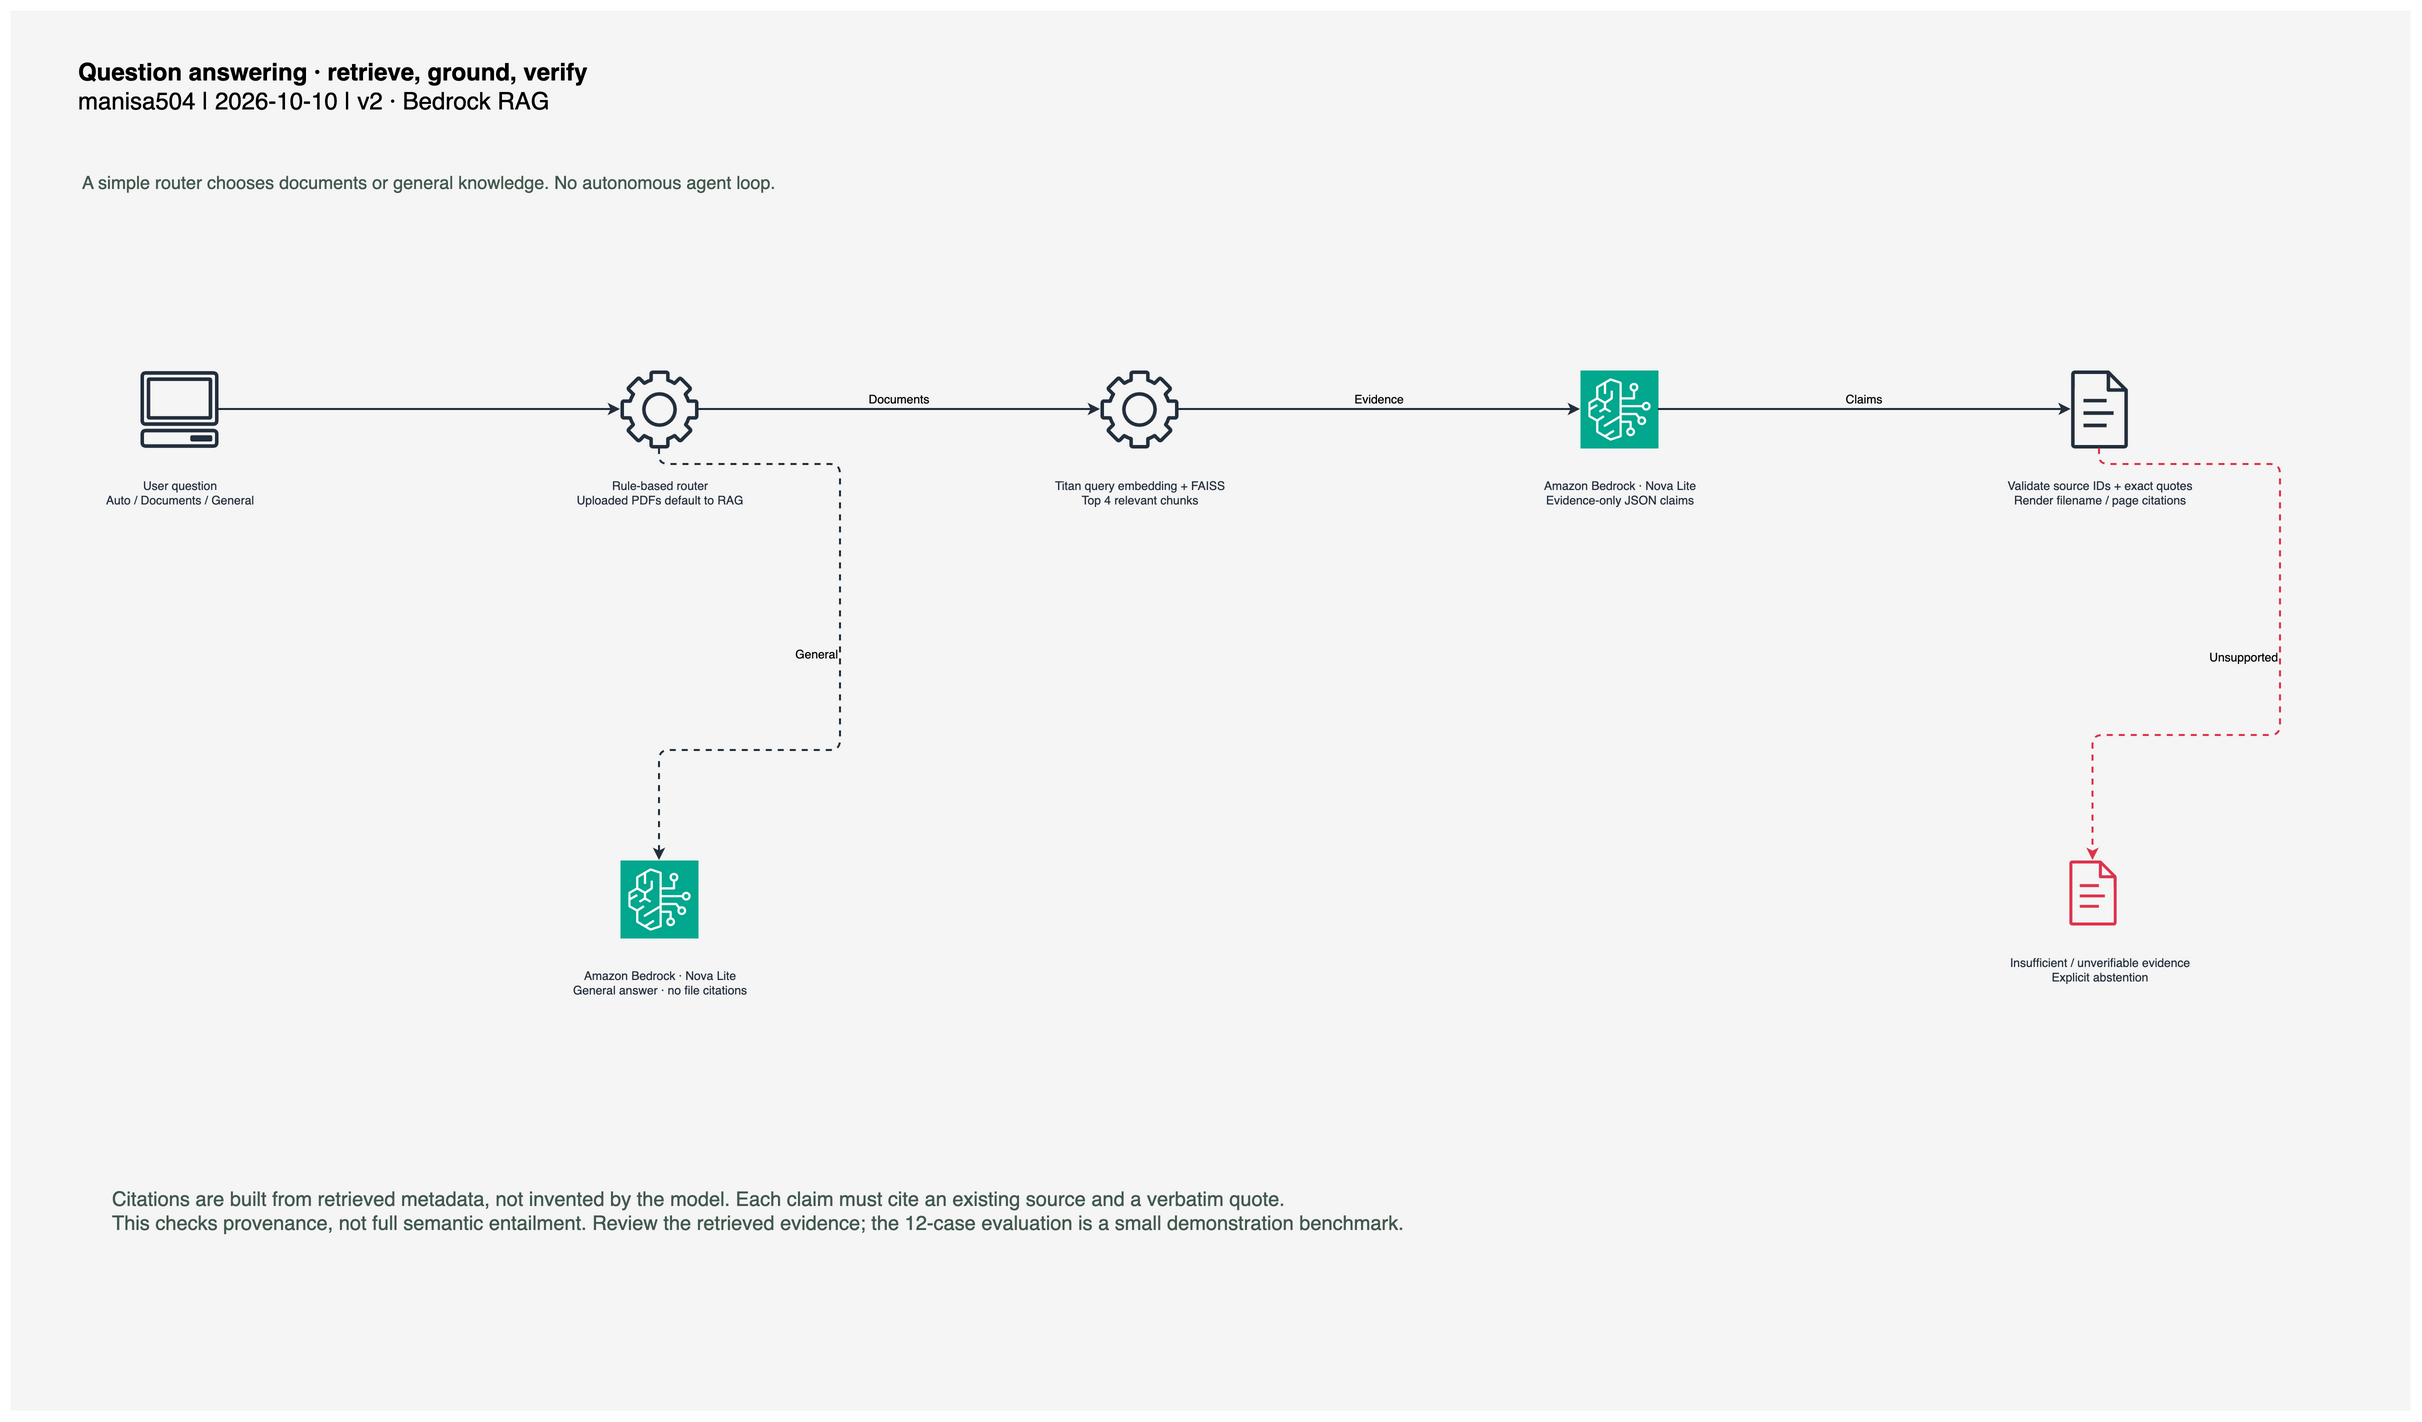

The diagram above was exported from draw.io. Its source (the exported page's mxGraphModel, read from the mxfile embedded in the PNG):
<mxGraphModel dx="2800" dy="1600" page="1" pageWidth="2400" pageHeight="1400">
  <root>
    <mxCell id="0" />
    <mxCell id="1" parent="0" />
    <mxCell id="background" value="" style="html=1;whiteSpace=wrap;sketch=0;fillColor=#F5F5F5;strokeColor=none;" vertex="1" parent="1">
      <mxGeometry as="geometry" x="0" y="0" width="2400" height="1400" />
    </mxCell>
    <mxCell id="title" value="&lt;b&gt;Question answering · retrieve, ground, verify&lt;/b&gt;&lt;br&gt;manisa504 | 2026-10-10 | v2 · Bedrock RAG" style="html=1;whiteSpace=wrap;sketch=0;text;align=left;verticalAlign=top;fontSize=24;spacing=8;" vertex="1" parent="1">
      <mxGeometry as="geometry" x="60" y="35" width="1600" height="100" />
    </mxCell>
    <mxCell id="subtitle" value="A simple router chooses documents or general knowledge. No autonomous agent loop." style="html=1;whiteSpace=wrap;sketch=0;text;align=left;fontSize=18;fontColor=#42594E;" vertex="1" parent="1">
      <mxGeometry as="geometry" x="70" y="155" width="2180" height="80" />
    </mxCell>
    <mxCell id="question" value="" style="html=1;whiteSpace=wrap;sketch=0;shape=mxgraph.aws4.client;strokeColor=none;fillColor=#232F3D;" vertex="1" parent="1">
      <mxGeometry as="geometry" x="130" y="360" width="78" height="78" />
    </mxCell>
    <mxCell id="question-label" value="User question&lt;br&gt;Auto / Documents / General" style="html=1;whiteSpace=wrap;sketch=0;text;align=center;verticalAlign=top;fontSize=12;fontColor=#232F3D;" vertex="1" parent="1">
      <mxGeometry as="geometry" x="35" y="462" width="270" height="85" />
    </mxCell>
    <mxCell id="router" value="" style="html=1;whiteSpace=wrap;sketch=0;shape=mxgraph.aws4.gear;strokeColor=none;fillColor=#232F3D;" vertex="1" parent="1">
      <mxGeometry as="geometry" x="610" y="360" width="78" height="78" />
    </mxCell>
    <mxCell id="router-label" value="Rule-based router&lt;br&gt;Uploaded PDFs default to RAG" style="html=1;whiteSpace=wrap;sketch=0;text;align=center;verticalAlign=top;fontSize=12;fontColor=#232F3D;" vertex="1" parent="1">
      <mxGeometry as="geometry" x="515" y="462" width="270" height="85" />
    </mxCell>
    <mxCell id="retrieve" value="" style="html=1;whiteSpace=wrap;sketch=0;shape=mxgraph.aws4.gear;strokeColor=none;fillColor=#232F3D;" vertex="1" parent="1">
      <mxGeometry as="geometry" x="1090" y="360" width="78" height="78" />
    </mxCell>
    <mxCell id="retrieve-label" value="Titan query embedding + FAISS&lt;br&gt;Top 4 relevant chunks" style="html=1;whiteSpace=wrap;sketch=0;text;align=center;verticalAlign=top;fontSize=12;fontColor=#232F3D;" vertex="1" parent="1">
      <mxGeometry as="geometry" x="995" y="462" width="270" height="85" />
    </mxCell>
    <mxCell id="llm" value="" style="html=1;whiteSpace=wrap;sketch=0;shape=mxgraph.aws4.resourceIcon;resIcon=mxgraph.aws4.bedrock;strokeColor=#ffffff;fillColor=#01A88D;" vertex="1" parent="1">
      <mxGeometry as="geometry" x="1570" y="360" width="78" height="78" />
    </mxCell>
    <mxCell id="llm-label" value="Amazon Bedrock · Nova Lite&lt;br&gt;Evidence-only JSON claims" style="html=1;whiteSpace=wrap;sketch=0;text;align=center;verticalAlign=top;fontSize=12;fontColor=#232F3D;" vertex="1" parent="1">
      <mxGeometry as="geometry" x="1475" y="462" width="270" height="85" />
    </mxCell>
    <mxCell id="answer" value="" style="html=1;whiteSpace=wrap;sketch=0;shape=mxgraph.aws4.document;strokeColor=none;fillColor=#232F3D;" vertex="1" parent="1">
      <mxGeometry as="geometry" x="2050" y="360" width="78" height="78" />
    </mxCell>
    <mxCell id="answer-label" value="Validate source IDs + exact quotes&lt;br&gt;Render filename / page citations" style="html=1;whiteSpace=wrap;sketch=0;text;align=center;verticalAlign=top;fontSize=12;fontColor=#232F3D;" vertex="1" parent="1">
      <mxGeometry as="geometry" x="1955" y="462" width="270" height="85" />
    </mxCell>
    <mxCell id="edge-1" style="html=1;whiteSpace=wrap;sketch=0;edgeStyle=orthogonalEdgeStyle;rounded=1;orthogonalLoop=1;jettySize=auto;strokeWidth=2;fontSize=12;labelBackgroundColor=#F5F5F5;exitX=1;exitY=0.5;entryX=0;entryY=0.5;verticalAlign=bottom;strokeColor=#232F3D;" edge="1" source="question" target="router" parent="1">
      <mxGeometry as="geometry" relative="1" />
    </mxCell>
    <mxCell id="edge-2" style="html=1;whiteSpace=wrap;sketch=0;edgeStyle=orthogonalEdgeStyle;rounded=1;orthogonalLoop=1;jettySize=auto;strokeWidth=2;fontSize=12;labelBackgroundColor=#F5F5F5;exitX=1;exitY=0.5;entryX=0;entryY=0.5;verticalAlign=bottom;strokeColor=#232F3D;" edge="1" source="router" target="retrieve" parent="1" value="Documents">
      <mxGeometry as="geometry" relative="1" />
    </mxCell>
    <mxCell id="edge-3" style="html=1;whiteSpace=wrap;sketch=0;edgeStyle=orthogonalEdgeStyle;rounded=1;orthogonalLoop=1;jettySize=auto;strokeWidth=2;fontSize=12;labelBackgroundColor=#F5F5F5;exitX=1;exitY=0.5;entryX=0;entryY=0.5;verticalAlign=bottom;strokeColor=#232F3D;" edge="1" source="retrieve" target="llm" parent="1" value="Evidence">
      <mxGeometry as="geometry" relative="1" />
    </mxCell>
    <mxCell id="edge-4" style="html=1;whiteSpace=wrap;sketch=0;edgeStyle=orthogonalEdgeStyle;rounded=1;orthogonalLoop=1;jettySize=auto;strokeWidth=2;fontSize=12;labelBackgroundColor=#F5F5F5;exitX=1;exitY=0.5;entryX=0;entryY=0.5;verticalAlign=bottom;strokeColor=#232F3D;" edge="1" source="llm" target="answer" parent="1" value="Claims">
      <mxGeometry as="geometry" relative="1" />
    </mxCell>
    <mxCell id="general" value="" style="html=1;whiteSpace=wrap;sketch=0;shape=mxgraph.aws4.resourceIcon;resIcon=mxgraph.aws4.bedrock;strokeColor=#ffffff;fillColor=#01A88D;" vertex="1" parent="1">
      <mxGeometry as="geometry" x="610" y="850" width="78" height="78" />
    </mxCell>
    <mxCell id="general-label" value="Amazon Bedrock · Nova Lite&lt;br&gt;General answer · no file citations" style="html=1;whiteSpace=wrap;sketch=0;text;align=center;verticalAlign=top;fontSize=12;fontColor=#232F3D;" vertex="1" parent="1">
      <mxGeometry as="geometry" x="515" y="952" width="270" height="85" />
    </mxCell>
    <mxCell id="abstain" value="" style="html=1;whiteSpace=wrap;sketch=0;shape=mxgraph.aws4.document;strokeColor=none;fillColor=#DD344C;" vertex="1" parent="1">
      <mxGeometry as="geometry" x="2050" y="850" width="65" height="65" />
    </mxCell>
    <mxCell id="abstain-label" value="Insufficient / unverifiable evidence&lt;br&gt;Explicit abstention" style="html=1;whiteSpace=wrap;sketch=0;text;align=center;verticalAlign=top;fontSize=12;fontColor=#232F3D;" vertex="1" parent="1">
      <mxGeometry as="geometry" x="1955" y="939" width="270" height="85" />
    </mxCell>
    <mxCell id="edge-5" style="html=1;whiteSpace=wrap;sketch=0;edgeStyle=orthogonalEdgeStyle;rounded=1;orthogonalLoop=1;jettySize=auto;strokeWidth=2;fontSize=12;labelBackgroundColor=#F5F5F5;exitX=0.5;exitY=1;entryX=0.5;entryY=0;align=right;strokeColor=#232F3D;dashed=1;" edge="1" source="router" target="general" parent="1" value="General">
      <mxGeometry as="geometry" relative="1">
        <Array as="points">
          <mxPoint x="649.0" y="454" />
          <mxPoint x="830" y="454" />
          <mxPoint x="830" y="740" />
          <mxPoint x="649.0" y="740" />
        </Array>
      </mxGeometry>
    </mxCell>
    <mxCell id="edge-6" style="html=1;whiteSpace=wrap;sketch=0;edgeStyle=orthogonalEdgeStyle;rounded=1;orthogonalLoop=1;jettySize=auto;strokeWidth=2;fontSize=12;labelBackgroundColor=#F5F5F5;exitX=0.5;exitY=1;entryX=0.5;entryY=0;align=right;strokeColor=#DD344C;dashed=1;" edge="1" source="answer" target="abstain" parent="1" value="Unsupported">
      <mxGeometry as="geometry" relative="1">
        <Array as="points">
          <mxPoint x="2089.0" y="454" />
          <mxPoint x="2270" y="454" />
          <mxPoint x="2270" y="725" />
          <mxPoint x="2082.5" y="725" />
        </Array>
      </mxGeometry>
    </mxCell>
    <mxCell id="note" value="Citations are built from retrieved metadata, not invented by the model. Each claim must cite an existing source and a verbatim quote.&lt;br&gt;This checks provenance, not full semantic entailment. Review the retrieved evidence; the 12-case evaluation is a small demonstration benchmark." style="html=1;whiteSpace=wrap;sketch=0;text;align=left;verticalAlign=top;fontSize=20;fontColor=#42594E;" vertex="1" parent="1">
      <mxGeometry as="geometry" x="100" y="1170" width="2200" height="140" />
    </mxCell>
  </root>
</mxGraphModel>